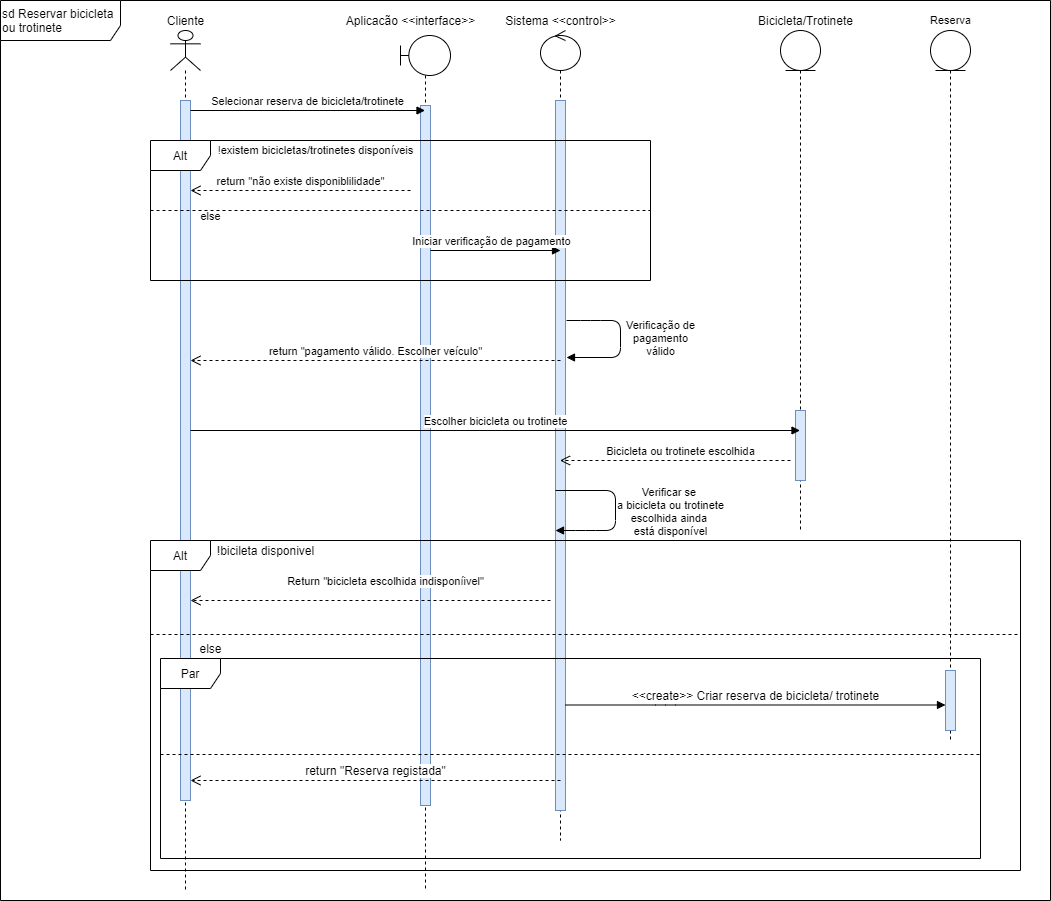

The diagram above was exported from draw.io. Its source (the exported page's mxGraphModel, read from the mxfile embedded in the PNG):
<mxGraphModel dx="2272" dy="762" grid="1" gridSize="10" guides="1" tooltips="1" connect="1" arrows="1" fold="1" page="1" pageScale="1" pageWidth="850" pageHeight="1100" math="0" shadow="0">
  <root>
    <mxCell id="0" />
    <mxCell id="1" parent="0" />
    <mxCell id="aM6ALTJIfO7kzp6eEoJ9-11" value="" style="shape=umlLifeline;participant=umlActor;perimeter=lifelinePerimeter;whiteSpace=wrap;html=1;container=1;collapsible=0;recursiveResize=0;verticalAlign=top;spacingTop=36;outlineConnect=0;" parent="1" vertex="1">
      <mxGeometry x="50" y="50" width="30" height="860" as="geometry" />
    </mxCell>
    <mxCell id="aM6ALTJIfO7kzp6eEoJ9-12" value="Cliente&lt;br&gt;" style="text;html=1;align=center;verticalAlign=middle;resizable=0;points=[];autosize=1;" parent="1" vertex="1">
      <mxGeometry x="40" y="30" width="50" height="20" as="geometry" />
    </mxCell>
    <mxCell id="aM6ALTJIfO7kzp6eEoJ9-13" value="" style="shape=umlLifeline;participant=umlBoundary;perimeter=lifelinePerimeter;whiteSpace=wrap;html=1;container=1;collapsible=0;recursiveResize=0;verticalAlign=top;spacingTop=36;outlineConnect=0;" parent="1" vertex="1">
      <mxGeometry x="280" y="55" width="50" height="855" as="geometry" />
    </mxCell>
    <mxCell id="aM6ALTJIfO7kzp6eEoJ9-24" value="" style="html=1;points=[];perimeter=orthogonalPerimeter;fillColor=#dae8fc;strokeColor=#6c8ebf;" parent="aM6ALTJIfO7kzp6eEoJ9-13" vertex="1">
      <mxGeometry x="20" y="70" width="10" height="700" as="geometry" />
    </mxCell>
    <mxCell id="aM6ALTJIfO7kzp6eEoJ9-14" value="Aplicacão &amp;lt;&amp;lt;interface&amp;gt;&amp;gt;&lt;br&gt;" style="text;html=1;align=center;verticalAlign=middle;resizable=0;points=[];autosize=1;" parent="1" vertex="1">
      <mxGeometry x="220" y="30" width="140" height="20" as="geometry" />
    </mxCell>
    <mxCell id="aM6ALTJIfO7kzp6eEoJ9-15" value="" style="shape=umlLifeline;participant=umlControl;perimeter=lifelinePerimeter;whiteSpace=wrap;html=1;container=1;collapsible=0;recursiveResize=0;verticalAlign=top;spacingTop=36;outlineConnect=0;" parent="1" vertex="1">
      <mxGeometry x="420" y="50" width="40" height="810" as="geometry" />
    </mxCell>
    <mxCell id="aM6ALTJIfO7kzp6eEoJ9-50" value="" style="html=1;points=[];perimeter=orthogonalPerimeter;fontSize=11;fillColor=#dae8fc;strokeColor=#6c8ebf;" parent="aM6ALTJIfO7kzp6eEoJ9-15" vertex="1">
      <mxGeometry x="15" y="70" width="10" height="710" as="geometry" />
    </mxCell>
    <mxCell id="aM6ALTJIfO7kzp6eEoJ9-16" value="Sistema &amp;lt;&amp;lt;control&amp;gt;&amp;gt;" style="text;html=1;align=center;verticalAlign=middle;resizable=0;points=[];autosize=1;" parent="1" vertex="1">
      <mxGeometry x="375" y="30" width="130" height="20" as="geometry" />
    </mxCell>
    <mxCell id="aM6ALTJIfO7kzp6eEoJ9-17" value="" style="shape=umlLifeline;participant=umlEntity;perimeter=lifelinePerimeter;whiteSpace=wrap;html=1;container=1;collapsible=0;recursiveResize=0;verticalAlign=top;spacingTop=36;outlineConnect=0;" parent="1" vertex="1">
      <mxGeometry x="660" y="50" width="40" height="500" as="geometry" />
    </mxCell>
    <mxCell id="aM6ALTJIfO7kzp6eEoJ9-58" value="" style="html=1;points=[];perimeter=orthogonalPerimeter;fontSize=11;fillColor=#dae8fc;strokeColor=#6c8ebf;" parent="aM6ALTJIfO7kzp6eEoJ9-17" vertex="1">
      <mxGeometry x="15" y="380" width="10" height="70" as="geometry" />
    </mxCell>
    <mxCell id="aM6ALTJIfO7kzp6eEoJ9-19" value="Bicicleta/Trotinete&lt;br&gt;" style="text;html=1;align=center;verticalAlign=middle;resizable=0;points=[];autosize=1;" parent="1" vertex="1">
      <mxGeometry x="630" y="30" width="110" height="20" as="geometry" />
    </mxCell>
    <mxCell id="aM6ALTJIfO7kzp6eEoJ9-23" value="" style="html=1;points=[];perimeter=orthogonalPerimeter;fillColor=#dae8fc;strokeColor=#6c8ebf;" parent="1" vertex="1">
      <mxGeometry x="60" y="120" width="10" height="700" as="geometry" />
    </mxCell>
    <mxCell id="aM6ALTJIfO7kzp6eEoJ9-32" value="Selecionar reserva de bicicleta/trotinete" style="html=1;verticalAlign=bottom;endArrow=block;" parent="1" target="aM6ALTJIfO7kzp6eEoJ9-13" edge="1">
      <mxGeometry width="80" relative="1" as="geometry">
        <mxPoint x="70" y="130" as="sourcePoint" />
        <mxPoint x="150" y="130" as="targetPoint" />
      </mxGeometry>
    </mxCell>
    <mxCell id="aM6ALTJIfO7kzp6eEoJ9-37" value="Alt" style="shape=umlFrame;whiteSpace=wrap;html=1;" parent="1" vertex="1">
      <mxGeometry x="30" y="160" width="500" height="140" as="geometry" />
    </mxCell>
    <mxCell id="aM6ALTJIfO7kzp6eEoJ9-38" value="" style="line;strokeWidth=1;fillColor=none;align=left;verticalAlign=middle;spacingTop=-1;spacingLeft=3;spacingRight=3;rotatable=0;labelPosition=right;points=[];portConstraint=eastwest;dashed=1;" parent="1" vertex="1">
      <mxGeometry x="30" y="226" width="500" height="8" as="geometry" />
    </mxCell>
    <mxCell id="aM6ALTJIfO7kzp6eEoJ9-40" value="!existem bicicletas/trotinetes disponíveis" style="text;html=1;align=center;verticalAlign=middle;resizable=0;points=[];autosize=1;fontSize=11;" parent="1" vertex="1">
      <mxGeometry x="90" y="160" width="210" height="20" as="geometry" />
    </mxCell>
    <mxCell id="aM6ALTJIfO7kzp6eEoJ9-42" value="return &quot;não existe disponiblilidade&quot;" style="html=1;verticalAlign=bottom;endArrow=open;dashed=1;endSize=8;fontSize=11;" parent="1" edge="1">
      <mxGeometry relative="1" as="geometry">
        <mxPoint x="290" y="210" as="sourcePoint" />
        <mxPoint x="70" y="210" as="targetPoint" />
        <mxPoint as="offset" />
      </mxGeometry>
    </mxCell>
    <mxCell id="aM6ALTJIfO7kzp6eEoJ9-43" value="else" style="text;html=1;align=center;verticalAlign=middle;resizable=0;points=[];autosize=1;fontSize=11;" parent="1" vertex="1">
      <mxGeometry x="70" y="226" width="40" height="20" as="geometry" />
    </mxCell>
    <mxCell id="aM6ALTJIfO7kzp6eEoJ9-45" value="Iniciar verificação de pagamento" style="html=1;verticalAlign=bottom;endArrow=block;fontSize=11;" parent="1" edge="1">
      <mxGeometry x="-0.0667" width="80" relative="1" as="geometry">
        <mxPoint x="310" y="270" as="sourcePoint" />
        <mxPoint x="440" y="270" as="targetPoint" />
        <mxPoint as="offset" />
      </mxGeometry>
    </mxCell>
    <mxCell id="aM6ALTJIfO7kzp6eEoJ9-57" value="Verificação de&lt;br&gt;pagamento&lt;br&gt;válido" style="html=1;verticalAlign=bottom;endArrow=block;fontSize=11;" parent="1" edge="1">
      <mxGeometry x="0.2552" y="40" width="80" relative="1" as="geometry">
        <mxPoint x="446" y="340" as="sourcePoint" />
        <mxPoint x="446" y="377" as="targetPoint" />
        <Array as="points">
          <mxPoint x="470" y="340" />
          <mxPoint x="500" y="340" />
          <mxPoint x="500" y="377" />
        </Array>
        <mxPoint x="40" y="-37" as="offset" />
      </mxGeometry>
    </mxCell>
    <mxCell id="aM6ALTJIfO7kzp6eEoJ9-60" value="return &quot;pagamento válido. Escolher veículo&quot;" style="html=1;verticalAlign=bottom;endArrow=open;dashed=1;endSize=8;fontSize=11;" parent="1" target="aM6ALTJIfO7kzp6eEoJ9-23" edge="1">
      <mxGeometry relative="1" as="geometry">
        <mxPoint x="440" y="380" as="sourcePoint" />
        <mxPoint x="360" y="380" as="targetPoint" />
      </mxGeometry>
    </mxCell>
    <mxCell id="aM6ALTJIfO7kzp6eEoJ9-62" value="Escolher bicicleta ou trotinete" style="html=1;verticalAlign=bottom;endArrow=block;fontSize=11;" parent="1" target="aM6ALTJIfO7kzp6eEoJ9-17" edge="1">
      <mxGeometry width="80" relative="1" as="geometry">
        <mxPoint x="70" y="450" as="sourcePoint" />
        <mxPoint x="670" y="450" as="targetPoint" />
        <mxPoint as="offset" />
      </mxGeometry>
    </mxCell>
    <mxCell id="aM6ALTJIfO7kzp6eEoJ9-65" value="&lt;font style=&quot;font-size: 12px&quot;&gt;Alt&lt;/font&gt;" style="shape=umlFrame;whiteSpace=wrap;html=1;fontSize=11;" parent="1" vertex="1">
      <mxGeometry x="30" y="560" width="870" height="330" as="geometry" />
    </mxCell>
    <mxCell id="aM6ALTJIfO7kzp6eEoJ9-66" value="" style="line;strokeWidth=1;fillColor=none;align=left;verticalAlign=middle;spacingTop=-1;spacingLeft=3;spacingRight=3;rotatable=0;labelPosition=right;points=[];portConstraint=eastwest;fontSize=11;dashed=1;" parent="1" vertex="1">
      <mxGeometry x="30" y="650" width="870" height="8" as="geometry" />
    </mxCell>
    <mxCell id="aM6ALTJIfO7kzp6eEoJ9-67" value="Bicicleta ou trotinete escolhida" style="html=1;verticalAlign=bottom;endArrow=open;dashed=1;endSize=8;fontSize=11;" parent="1" target="aM6ALTJIfO7kzp6eEoJ9-15" edge="1">
      <mxGeometry x="-0.0456" relative="1" as="geometry">
        <mxPoint x="670" y="480" as="sourcePoint" />
        <mxPoint x="590" y="480" as="targetPoint" />
        <mxPoint as="offset" />
      </mxGeometry>
    </mxCell>
    <mxCell id="aM6ALTJIfO7kzp6eEoJ9-68" value="Verificar se&amp;nbsp;&lt;br&gt;a bicicleta ou trotinete&lt;br&gt;escolhida ainda&amp;nbsp;&lt;br&gt;está disponível" style="html=1;verticalAlign=bottom;endArrow=block;fontSize=11;" parent="1" edge="1">
      <mxGeometry x="0.25" y="56" width="80" relative="1" as="geometry">
        <mxPoint x="435" y="510" as="sourcePoint" />
        <mxPoint x="435" y="550" as="targetPoint" />
        <Array as="points">
          <mxPoint x="495" y="510" />
          <mxPoint x="495" y="550" />
          <mxPoint x="465" y="550" />
        </Array>
        <mxPoint x="55" y="-46" as="offset" />
      </mxGeometry>
    </mxCell>
    <mxCell id="aM6ALTJIfO7kzp6eEoJ9-71" value="Return &quot;bicicleta escolhida indisponíivel&quot;" style="html=1;verticalAlign=bottom;endArrow=open;dashed=1;endSize=8;fontSize=11;" parent="1" edge="1">
      <mxGeometry x="-0.0857" y="-10" relative="1" as="geometry">
        <mxPoint x="430" y="620" as="sourcePoint" />
        <mxPoint x="70" y="620" as="targetPoint" />
        <mxPoint as="offset" />
      </mxGeometry>
    </mxCell>
    <mxCell id="aM6ALTJIfO7kzp6eEoJ9-73" value="" style="shape=umlLifeline;participant=umlEntity;perimeter=lifelinePerimeter;whiteSpace=wrap;html=1;container=1;collapsible=0;recursiveResize=0;verticalAlign=top;spacingTop=36;outlineConnect=0;fontSize=11;" parent="1" vertex="1">
      <mxGeometry x="810" y="50" width="40" height="710" as="geometry" />
    </mxCell>
    <mxCell id="aM6ALTJIfO7kzp6eEoJ9-75" value="!bicileta disponivel" style="text;html=1;align=center;verticalAlign=middle;resizable=0;points=[];autosize=1;fontSize=12;" parent="1" vertex="1">
      <mxGeometry x="90" y="560" width="110" height="20" as="geometry" />
    </mxCell>
    <mxCell id="aM6ALTJIfO7kzp6eEoJ9-76" value="else" style="text;html=1;align=center;verticalAlign=middle;resizable=0;points=[];autosize=1;fontSize=12;" parent="1" vertex="1">
      <mxGeometry x="70" y="658" width="40" height="20" as="geometry" />
    </mxCell>
    <mxCell id="aM6ALTJIfO7kzp6eEoJ9-74" value="Reserva" style="text;html=1;align=center;verticalAlign=middle;resizable=0;points=[];autosize=1;fontSize=11;" parent="1" vertex="1">
      <mxGeometry x="800" y="30" width="60" height="20" as="geometry" />
    </mxCell>
    <mxCell id="aM6ALTJIfO7kzp6eEoJ9-78" value="Par" style="shape=umlFrame;whiteSpace=wrap;html=1;" parent="1" vertex="1">
      <mxGeometry x="40" y="678" width="820" height="200" as="geometry" />
    </mxCell>
    <mxCell id="aM6ALTJIfO7kzp6eEoJ9-79" value="&amp;lt;&amp;lt;create&amp;gt;&amp;gt; Criar reserva de bicicleta/ trotinete" style="html=1;verticalAlign=bottom;endArrow=block;fontSize=12;" parent="1" edge="1">
      <mxGeometry width="80" relative="1" as="geometry">
        <mxPoint x="445" y="724.5" as="sourcePoint" />
        <mxPoint x="825" y="724.5" as="targetPoint" />
        <Array as="points">
          <mxPoint x="545" y="724.5" />
        </Array>
      </mxGeometry>
    </mxCell>
    <mxCell id="aM6ALTJIfO7kzp6eEoJ9-80" value="" style="html=1;points=[];perimeter=orthogonalPerimeter;fontSize=12;fillColor=#dae8fc;strokeColor=#6c8ebf;" parent="1" vertex="1">
      <mxGeometry x="825" y="690" width="10" height="60" as="geometry" />
    </mxCell>
    <mxCell id="aM6ALTJIfO7kzp6eEoJ9-82" value="" style="line;strokeWidth=1;fillColor=none;align=left;verticalAlign=middle;spacingTop=-1;spacingLeft=3;spacingRight=3;rotatable=0;labelPosition=right;points=[];portConstraint=eastwest;fontSize=12;dashed=1;" parent="1" vertex="1">
      <mxGeometry x="40" y="770" width="820" height="8" as="geometry" />
    </mxCell>
    <mxCell id="aM6ALTJIfO7kzp6eEoJ9-84" value="return &quot;Reserva registada&quot;" style="html=1;verticalAlign=bottom;endArrow=open;dashed=1;endSize=8;fontSize=12;" parent="1" edge="1">
      <mxGeometry relative="1" as="geometry">
        <mxPoint x="440" y="800" as="sourcePoint" />
        <mxPoint x="70" y="800" as="targetPoint" />
      </mxGeometry>
    </mxCell>
    <mxCell id="dBlj8inmMyDoHRs0qyAS-1" value="sd Reservar bicicleta ou trotinete" style="shape=umlFrame;whiteSpace=wrap;align=left;verticalAlign=middle;html=1;rotation=0;width=120;height=40;" parent="1" vertex="1">
      <mxGeometry x="-120" y="20" width="1050" height="900" as="geometry" />
    </mxCell>
  </root>
</mxGraphModel>